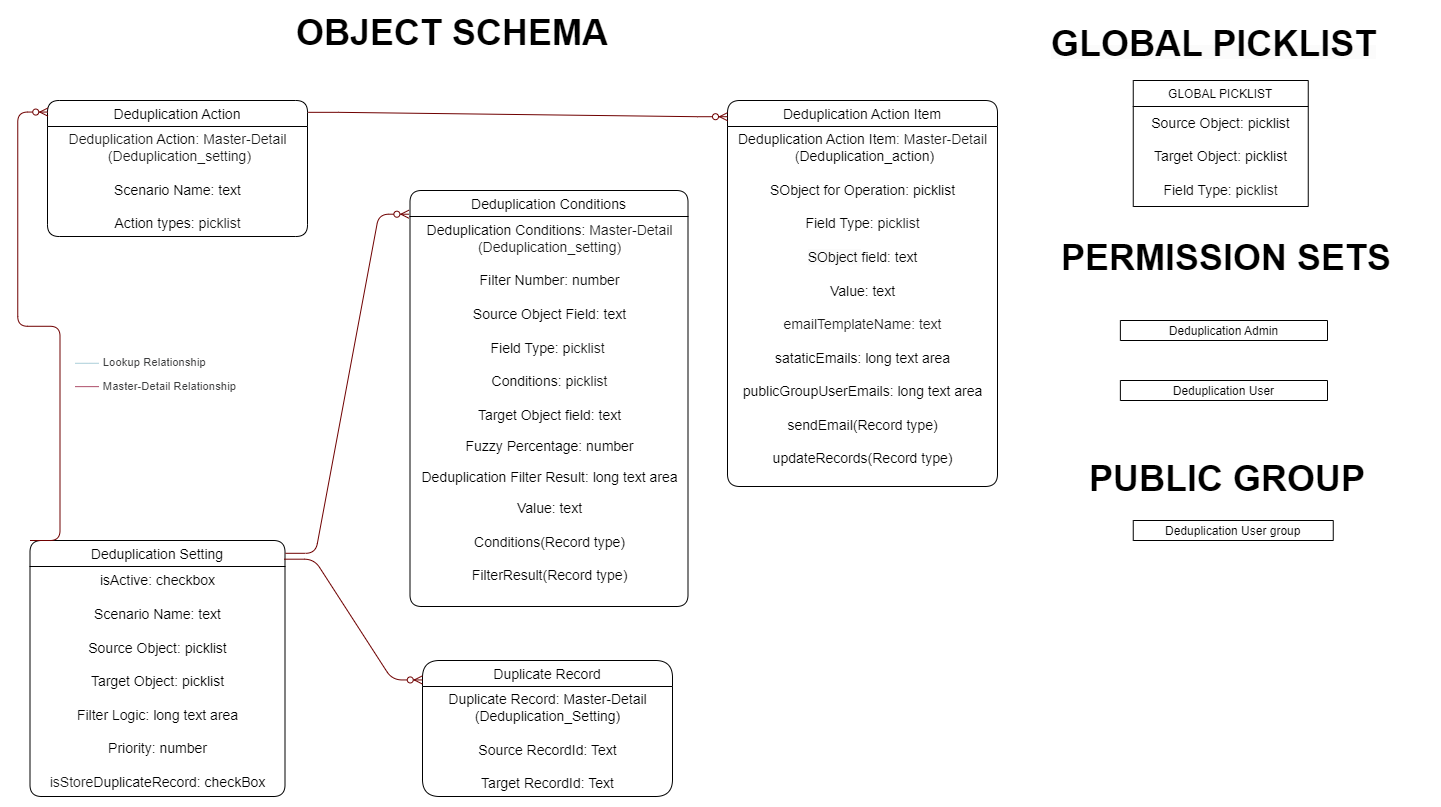

The diagram above was exported from draw.io. Its source (the exported page's mxGraphModel, read from the mxfile embedded in the PNG):
<mxGraphModel dx="673" dy="899" grid="1" gridSize="10" guides="1" tooltips="1" connect="1" arrows="1" fold="1" page="1" pageScale="1" pageWidth="827" pageHeight="1169" math="0" shadow="0">
  <root>
    <mxCell id="0" />
    <mxCell id="1" parent="0" />
    <mxCell id="yV_emdIzmhPa2_eMPau4-1" value="Deduplication Setting" style="swimlane;fontStyle=0;childLayout=stackLayout;horizontal=1;startSize=26;fillColor=none;horizontalStack=0;resizeParent=1;resizeParentMax=0;resizeLast=0;collapsible=1;marginBottom=0;labelBackgroundColor=#FFFFFF;fontSize=14;rounded=1;" parent="1" vertex="1">
      <mxGeometry x="1532.5" y="750" width="255" height="256" as="geometry" />
    </mxCell>
    <mxCell id="yV_emdIzmhPa2_eMPau4-2" value="&lt;font style=&quot;font-size: 14px;&quot;&gt;&lt;span style=&quot;border-color: var(--border-color);&quot;&gt;isActive: checkbox&lt;br&gt;&lt;/span&gt;&lt;br style=&quot;border-color: var(--border-color);&quot;&gt;&lt;span style=&quot;border-color: var(--border-color);&quot;&gt;Scenario Name: text&lt;br&gt;&lt;/span&gt;&lt;br style=&quot;border-color: var(--border-color);&quot;&gt;&lt;span style=&quot;border-color: var(--border-color);&quot;&gt;Source Object: picklist&lt;br&gt;&lt;/span&gt;&lt;br style=&quot;border-color: var(--border-color);&quot;&gt;&lt;span style=&quot;border-color: var(--border-color);&quot;&gt;Target Object: picklist&lt;br&gt;&lt;/span&gt;&lt;br style=&quot;border-color: var(--border-color);&quot;&gt;&lt;span style=&quot;border-color: var(--border-color);&quot;&gt;Filter Logic: long text area&lt;br&gt;&lt;br&gt;Priority: number&lt;br&gt;&lt;br&gt;&lt;span style=&quot;border-color: var(--border-color); background-color: rgb(255, 255, 255);&quot;&gt;&lt;font style=&quot;border-color: var(--border-color);&quot;&gt;&lt;span style=&quot;border-color: var(--border-color); color: rgb(24, 24, 24); text-align: left;&quot;&gt;isStore&lt;/span&gt;&lt;/font&gt;&lt;/span&gt;&lt;span style=&quot;border-color: var(--border-color); background-color: rgb(255, 255, 255);&quot;&gt;DuplicateRecord:&amp;nbsp;&lt;/span&gt;checkBox&lt;br&gt;&lt;/span&gt;&lt;/font&gt;" style="text;html=1;align=center;verticalAlign=middle;resizable=0;points=[];autosize=1;strokeColor=none;fillColor=none;rounded=0;glass=0;shadow=0;" parent="yV_emdIzmhPa2_eMPau4-1" vertex="1">
      <mxGeometry y="26" width="255" height="230" as="geometry" />
    </mxCell>
    <mxCell id="yV_emdIzmhPa2_eMPau4-3" value="Deduplication Conditions" style="swimlane;fontStyle=0;childLayout=stackLayout;horizontal=1;startSize=26;fillColor=none;horizontalStack=0;resizeParent=1;resizeParentMax=0;resizeLast=0;collapsible=1;marginBottom=0;labelBackgroundColor=#FFFFFF;fontSize=14;rounded=1;" parent="1" vertex="1">
      <mxGeometry x="1912.5" y="400" width="278" height="416" as="geometry" />
    </mxCell>
    <mxCell id="yV_emdIzmhPa2_eMPau4-4" value="&lt;span style=&quot;background-color: rgb(255, 255, 255);&quot;&gt;&lt;font style=&quot;font-size: 14px;&quot;&gt;Deduplication&amp;nbsp;&lt;/font&gt;&lt;/span&gt;&lt;span style=&quot;font-size: 14px; background-color: rgb(255, 255, 255);&quot;&gt;Conditions&lt;/span&gt;&lt;span style=&quot;background-color: rgb(255, 255, 255);&quot;&gt;&lt;font style=&quot;font-size: 14px;&quot;&gt;:&amp;nbsp;&lt;span style=&quot;border-color: var(--border-color); color: rgb(24, 24, 24); text-align: left;&quot;&gt;Master-Detail &lt;br&gt;(Deduplication_setting)&lt;br&gt;&lt;/span&gt;&lt;br style=&quot;border-color: var(--border-color);&quot;&gt;Filter Number: n&lt;span style=&quot;border-color: var(--border-color); text-align: left;&quot;&gt;umber&lt;br&gt;&lt;/span&gt;&lt;br style=&quot;border-color: var(--border-color);&quot;&gt;&lt;/font&gt;&lt;/span&gt;&lt;span style=&quot;font-size: 14px;&quot;&gt;Source&amp;nbsp;&lt;/span&gt;&lt;span style=&quot;background-color: rgb(255, 255, 255);&quot;&gt;&lt;font style=&quot;font-size: 14px;&quot;&gt;Object Field: t&lt;span style=&quot;border-color: var(--border-color); text-align: left;&quot;&gt;ext&lt;br&gt;&lt;/span&gt;&lt;br style=&quot;border-color: var(--border-color);&quot;&gt;&lt;/font&gt;&lt;/span&gt;&lt;span style=&quot;font-size: 14px; background-color: rgb(255, 255, 255);&quot;&gt;Field Type: p&lt;/span&gt;&lt;span style=&quot;border-color: var(--border-color); font-size: 14px; background-color: rgb(255, 255, 255); color: rgb(24, 24, 24); text-align: left;&quot;&gt;icklist&amp;nbsp;&lt;/span&gt;&lt;span style=&quot;background-color: rgb(255, 255, 255);&quot;&gt;&lt;font style=&quot;font-size: 14px;&quot;&gt;&lt;span style=&quot;color: rgb(24, 24, 24); text-align: left;&quot;&gt;&lt;br&gt;&lt;/span&gt;&lt;br style=&quot;border-color: var(--border-color);&quot;&gt;&lt;/font&gt;&lt;/span&gt;&lt;span style=&quot;border-color: var(--border-color); font-size: 14px; background-color: rgb(255, 255, 255);&quot;&gt;Conditions&lt;/span&gt;&lt;span style=&quot;border-color: var(--border-color); background-color: rgb(255, 255, 255);&quot;&gt;&lt;font style=&quot;border-color: var(--border-color); font-size: 14px;&quot;&gt;: p&lt;span style=&quot;border-color: var(--border-color); color: rgb(24, 24, 24); text-align: left;&quot;&gt;icklist&lt;br style=&quot;border-color: var(--border-color);&quot;&gt;&lt;/span&gt;&lt;/font&gt;&lt;/span&gt;&lt;span style=&quot;background-color: rgb(255, 255, 255);&quot;&gt;&lt;font style=&quot;font-size: 14px;&quot;&gt;&lt;span style=&quot;color: rgb(24, 24, 24); text-align: left;&quot;&gt;&lt;br&gt;&lt;/span&gt;&lt;/font&gt;&lt;/span&gt;&lt;span style=&quot;font-size: 14px;&quot;&gt;Target Object field: text&lt;/span&gt;&lt;span style=&quot;background-color: rgb(255, 255, 255);&quot;&gt;&lt;font style=&quot;&quot;&gt;&lt;span style=&quot;font-size: 14px; color: rgb(24, 24, 24); text-align: left;&quot;&gt;&lt;br&gt;&lt;/span&gt;&lt;span style=&quot;border-color: var(--border-color); text-align: left;&quot;&gt;&lt;font style=&quot;border-color: var(--border-color);&quot;&gt;&lt;span style=&quot;border-color: var(--border-color);&quot;&gt;&lt;br&gt;&lt;span style=&quot;font-size: 14px;&quot;&gt;Fuzzy Percentage: number&lt;br&gt;&lt;/span&gt;&lt;br&gt;&lt;/span&gt;&lt;/font&gt;&lt;/span&gt;&lt;/font&gt;&lt;/span&gt;&lt;span style=&quot;font-size: 14px;&quot;&gt;Deduplication Filter Result: long text area&lt;/span&gt;&lt;span style=&quot;background-color: rgb(255, 255, 255);&quot;&gt;&lt;font style=&quot;&quot;&gt;&lt;span style=&quot;border-color: var(--border-color); text-align: left;&quot;&gt;&lt;font style=&quot;border-color: var(--border-color);&quot;&gt;&lt;span style=&quot;border-color: var(--border-color);&quot;&gt;&lt;br&gt;&lt;br&gt;&lt;/span&gt;&lt;/font&gt;&lt;/span&gt;&lt;/font&gt;&lt;/span&gt;&lt;span style=&quot;font-size: 14px;&quot;&gt;Value: text&lt;br&gt;&lt;br&gt;&lt;/span&gt;&lt;span style=&quot;text-align: left; background-color: rgb(255, 255, 255);&quot;&gt;&lt;span style=&quot;font-size: 14px;&quot;&gt;Сonditions(Record type)&lt;/span&gt;&lt;/span&gt;&lt;span style=&quot;font-size: 14px;&quot;&gt;&lt;br&gt;&lt;/span&gt;&lt;span style=&quot;background-color: rgb(255, 255, 255);&quot;&gt;&lt;font style=&quot;font-size: 14px;&quot;&gt;&lt;span style=&quot;border-color: var(--border-color); text-align: left;&quot;&gt;&lt;font style=&quot;border-color: var(--border-color);&quot;&gt;&lt;span style=&quot;border-color: var(--border-color);&quot;&gt;&lt;br&gt;FilterResult(Record type)&lt;br&gt;&lt;br&gt;&lt;/span&gt;&lt;/font&gt;&lt;/span&gt;&lt;/font&gt;&lt;/span&gt;" style="text;html=1;align=center;verticalAlign=middle;resizable=0;points=[];autosize=1;strokeColor=none;fillColor=none;rounded=0;" parent="yV_emdIzmhPa2_eMPau4-3" vertex="1">
      <mxGeometry y="26" width="278" height="390" as="geometry" />
    </mxCell>
    <mxCell id="yV_emdIzmhPa2_eMPau4-5" value="Deduplication Action" style="swimlane;fontStyle=0;childLayout=stackLayout;horizontal=1;startSize=26;fillColor=none;horizontalStack=0;resizeParent=1;resizeParentMax=0;resizeLast=0;collapsible=1;marginBottom=0;labelBackgroundColor=#FFFFFF;fontSize=14;rounded=1;" parent="1" vertex="1">
      <mxGeometry x="1550" y="310" width="260" height="136" as="geometry" />
    </mxCell>
    <mxCell id="yV_emdIzmhPa2_eMPau4-6" value="&lt;font style=&quot;&quot;&gt;&lt;font style=&quot;font-size: 14px;&quot;&gt;&lt;font style=&quot;&quot;&gt;&lt;span style=&quot;background-color: rgb(255, 255, 255);&quot;&gt;&lt;font style=&quot;&quot;&gt;&lt;span style=&quot;border-color: var(--border-color); color: rgb(24, 24, 24); text-align: left;&quot;&gt;Deduplication&amp;nbsp;&lt;/span&gt;&lt;/font&gt;&lt;/span&gt;&lt;span style=&quot;background-color: rgb(255, 255, 255);&quot;&gt;Action&lt;/span&gt;&lt;span style=&quot;background-color: rgb(255, 255, 255);&quot;&gt;&lt;font style=&quot;&quot;&gt;&lt;span style=&quot;border-color: var(--border-color); color: rgb(24, 24, 24); text-align: left;&quot;&gt;:&amp;nbsp;&lt;/span&gt;&lt;/font&gt;&lt;/span&gt;&lt;span style=&quot;color: rgb(24, 24, 24); text-align: left; background-color: rgb(255, 255, 255);&quot;&gt;Master-Detail&lt;/span&gt;&lt;span style=&quot;background-color: rgb(255, 255, 255);&quot;&gt;&lt;font style=&quot;&quot;&gt;&lt;span style=&quot;border-color: var(--border-color); color: rgb(24, 24, 24); text-align: left;&quot;&gt;&lt;br&gt;&amp;nbsp;(&lt;/span&gt;&lt;span style=&quot;border-color: var(--border-color); color: rgb(24, 24, 24); text-align: left;&quot;&gt;Deduplication_setting)&lt;/span&gt;&lt;/font&gt;&lt;/span&gt;&lt;span style=&quot;background-color: rgb(255, 255, 255);&quot;&gt;&lt;font style=&quot;&quot;&gt;&lt;span style=&quot;border-color: var(--border-color); color: rgb(24, 24, 24); text-align: left;&quot;&gt;&lt;br&gt;&lt;/span&gt;&lt;/font&gt;&lt;/span&gt;&lt;span style=&quot;background-color: rgb(255, 255, 255);&quot;&gt;&lt;font style=&quot;&quot;&gt;&lt;br&gt;&lt;/font&gt;&lt;/span&gt;Scenario Name: text&lt;span style=&quot;background-color: rgb(255, 255, 255);&quot;&gt;&lt;font style=&quot;&quot;&gt;&lt;br&gt;&lt;br&gt;Action types: p&lt;span style=&quot;color: rgb(24, 24, 24); text-align: left;&quot;&gt;icklist&lt;/span&gt;&lt;/font&gt;&lt;/span&gt;&lt;/font&gt;&lt;/font&gt;&lt;br&gt;&lt;/font&gt;" style="text;html=1;align=center;verticalAlign=middle;resizable=0;points=[];autosize=1;strokeColor=none;fillColor=none;rounded=0;" parent="yV_emdIzmhPa2_eMPau4-5" vertex="1">
      <mxGeometry y="26" width="260" height="110" as="geometry" />
    </mxCell>
    <mxCell id="yV_emdIzmhPa2_eMPau4-7" value="" style="edgeStyle=entityRelationEdgeStyle;fontSize=12;html=1;endArrow=ERzeroToMany;endFill=1;entryX=-0.004;entryY=0.057;entryDx=0;entryDy=0;entryPerimeter=0;exitX=1.002;exitY=0.05;exitDx=0;exitDy=0;exitPerimeter=0;fillColor=#a20025;strokeColor=#6F0000;" parent="1" source="yV_emdIzmhPa2_eMPau4-1" target="yV_emdIzmhPa2_eMPau4-3" edge="1">
      <mxGeometry width="100" height="100" relative="1" as="geometry">
        <mxPoint x="1701" y="958" as="sourcePoint" />
        <mxPoint x="1801" y="858" as="targetPoint" />
      </mxGeometry>
    </mxCell>
    <mxCell id="yV_emdIzmhPa2_eMPau4-8" value="" style="edgeStyle=entityRelationEdgeStyle;fontSize=12;html=1;endArrow=ERzeroToMany;endFill=1;entryX=0.001;entryY=0.085;entryDx=0;entryDy=0;entryPerimeter=0;fillColor=#a20025;strokeColor=#6F0000;exitX=0;exitY=0;exitDx=0;exitDy=0;" parent="1" source="yV_emdIzmhPa2_eMPau4-1" target="yV_emdIzmhPa2_eMPau4-5" edge="1">
      <mxGeometry x="-0.0221" y="32" width="100" height="100" relative="1" as="geometry">
        <mxPoint x="1510" y="940" as="sourcePoint" />
        <mxPoint x="1500" y="637" as="targetPoint" />
        <mxPoint x="1" as="offset" />
      </mxGeometry>
    </mxCell>
    <mxCell id="yV_emdIzmhPa2_eMPau4-9" value="&lt;ul style=&quot;list-style: none; padding: 0px; margin: 0px; color: rgb(60, 61, 62); font-family: Helvetica; font-size: 11.36px; font-style: normal; font-variant-ligatures: normal; font-variant-caps: normal; font-weight: 400; letter-spacing: normal; orphans: 2; text-align: start; text-indent: 0px; text-transform: none; widows: 2; word-spacing: 0px; -webkit-text-stroke-width: 0px; text-decoration-thickness: initial; text-decoration-style: initial; text-decoration-color: initial;&quot;&gt;&lt;li style=&quot;margin-left: 36px; padding-left: 0px; margin-right: 6px;&quot;&gt;&lt;img style=&quot;border: 0px; margin-left: -30px; width: 24px; height: 24px; vertical-align: middle; margin-right: 0.333333em;&quot; src=&quot;https://petrolpluscardsasia--dev018.sandbox.my.salesforce.com/img/schemabuilder/legend-lookup.png&quot;&gt;Lookup Relationship&lt;/li&gt;&lt;li style=&quot;margin-left: 36px; padding-left: 0px; margin-right: 6px;&quot;&gt;&lt;img style=&quot;border: 0px; margin-left: -30px; width: 24px; height: 24px; vertical-align: middle; margin-right: 0.333333em;&quot; src=&quot;https://petrolpluscardsasia--dev018.sandbox.my.salesforce.com/img/schemabuilder/legend-md.png&quot;&gt;Master-Detail Relationship&lt;/li&gt;&lt;/ul&gt;" style="text;whiteSpace=wrap;html=1;" parent="1" vertex="1">
      <mxGeometry x="1570" y="554" width="180" height="30" as="geometry" />
    </mxCell>
    <mxCell id="yV_emdIzmhPa2_eMPau4-10" value="&lt;span style=&quot;font-size: 36px;&quot;&gt;&lt;b&gt;OBJECT SCHEMA&lt;/b&gt;&lt;/span&gt;" style="text;html=1;strokeColor=none;fillColor=none;align=center;verticalAlign=middle;whiteSpace=wrap;rounded=0;" parent="1" vertex="1">
      <mxGeometry x="1790" y="224.5" width="330" height="34" as="geometry" />
    </mxCell>
    <mxCell id="yV_emdIzmhPa2_eMPau4-11" value="GLOBAL PICKLIST" style="swimlane;fontStyle=0;childLayout=stackLayout;horizontal=1;startSize=26;fillColor=none;horizontalStack=0;resizeParent=1;resizeParentMax=0;resizeLast=0;collapsible=1;marginBottom=0;" parent="1" vertex="1">
      <mxGeometry x="2635.75" y="290" width="175" height="126" as="geometry" />
    </mxCell>
    <mxCell id="yV_emdIzmhPa2_eMPau4-12" value="&lt;span style=&quot;font-size: 14px;&quot;&gt;Source Object&lt;/span&gt;&lt;span style=&quot;font-size: 14px;&quot;&gt;: picklist&lt;br&gt;&lt;br&gt;&lt;/span&gt;&lt;span style=&quot;font-size: 14px;&quot;&gt;Target Object:&amp;nbsp;&lt;/span&gt;&lt;span style=&quot;font-size: 14px;&quot;&gt;picklist&lt;br&gt;&lt;br&gt;&lt;/span&gt;&lt;span style=&quot;font-size: 14px; background-color: rgb(255, 255, 255);&quot;&gt;Field Type: p&lt;/span&gt;&lt;span style=&quot;border-color: var(--border-color); font-size: 14px; background-color: rgb(255, 255, 255); color: rgb(24, 24, 24); text-align: left;&quot;&gt;icklist&lt;/span&gt;&lt;span style=&quot;font-size: 14px;&quot;&gt;&lt;br&gt;&lt;/span&gt;" style="text;html=1;align=center;verticalAlign=middle;resizable=0;points=[];autosize=1;strokeColor=none;fillColor=none;" parent="yV_emdIzmhPa2_eMPau4-11" vertex="1">
      <mxGeometry y="26" width="175" height="100" as="geometry" />
    </mxCell>
    <mxCell id="yV_emdIzmhPa2_eMPau4-13" value="&lt;span style=&quot;color: rgb(0, 0, 0); font-family: Helvetica; font-style: normal; font-variant-ligatures: normal; font-variant-caps: normal; letter-spacing: normal; orphans: 2; text-align: center; text-indent: 0px; text-transform: none; widows: 2; word-spacing: 0px; -webkit-text-stroke-width: 0px; background-color: rgb(251, 251, 251); text-decoration-thickness: initial; text-decoration-style: initial; text-decoration-color: initial; float: none; display: inline !important;&quot;&gt;&lt;font style=&quot;font-size: 36px;&quot;&gt;GLOBAL PICKLIST&lt;/font&gt;&lt;/span&gt;" style="text;whiteSpace=wrap;html=1;fontStyle=1" parent="1" vertex="1">
      <mxGeometry x="2552" y="224.5" width="342.5" height="57" as="geometry" />
    </mxCell>
    <mxCell id="yV_emdIzmhPa2_eMPau4-14" value="Deduplication Action Item" style="swimlane;fontStyle=0;childLayout=stackLayout;horizontal=1;startSize=26;fillColor=none;horizontalStack=0;resizeParent=1;resizeParentMax=0;resizeLast=0;collapsible=1;marginBottom=0;labelBackgroundColor=#FFFFFF;fontSize=14;rounded=1;arcSize=16;" parent="1" vertex="1">
      <mxGeometry x="2230" y="310" width="270" height="386" as="geometry" />
    </mxCell>
    <mxCell id="yV_emdIzmhPa2_eMPau4-15" value="&lt;font style=&quot;&quot;&gt;&lt;font style=&quot;font-size: 14px;&quot;&gt;&lt;font style=&quot;&quot;&gt;&lt;span style=&quot;background-color: rgb(255, 255, 255);&quot;&gt;Deduplication Action Item&lt;/span&gt;&lt;span style=&quot;background-color: rgb(255, 255, 255);&quot;&gt;&lt;font style=&quot;&quot;&gt;&lt;span style=&quot;border-color: var(--border-color); color: rgb(24, 24, 24); text-align: left;&quot;&gt;:&amp;nbsp;&lt;/span&gt;&lt;/font&gt;&lt;/span&gt;&lt;span style=&quot;color: rgb(24, 24, 24); text-align: left; background-color: rgb(255, 255, 255);&quot;&gt;Master-Detail&lt;/span&gt;&lt;span style=&quot;background-color: rgb(255, 255, 255);&quot;&gt;&lt;font style=&quot;&quot;&gt;&lt;span style=&quot;border-color: var(--border-color); color: rgb(24, 24, 24); text-align: left;&quot;&gt;&lt;br&gt;&amp;nbsp;(&lt;/span&gt;&lt;/font&gt;&lt;/span&gt;&lt;span style=&quot;background-color: rgb(255, 255, 255);&quot;&gt;Deduplication_action)&lt;br&gt;&lt;br&gt;&lt;/span&gt;&lt;span style=&quot;text-align: start; background-color: rgb(255, 255, 255);&quot;&gt;SObject for Operation: picklist&lt;br&gt;&lt;br&gt;&lt;/span&gt;&lt;span style=&quot;border-color: var(--border-color); background-color: rgb(255, 255, 255);&quot;&gt;Field Type: p&lt;/span&gt;&lt;span style=&quot;border-color: var(--border-color); background-color: rgb(255, 255, 255); color: rgb(24, 24, 24); text-align: left;&quot;&gt;icklist&lt;/span&gt;&lt;span style=&quot;text-align: start; background-color: rgb(255, 255, 255);&quot;&gt;&lt;br&gt;&lt;/span&gt;&lt;span style=&quot;background-color: rgb(255, 255, 255);&quot;&gt;&lt;font style=&quot;&quot;&gt;&lt;span style=&quot;border-color: var(--border-color); color: rgb(24, 24, 24); text-align: left;&quot;&gt;&lt;br&gt;&lt;/span&gt;&lt;/font&gt;&lt;/span&gt;&lt;span style=&quot;background-color: rgb(251, 251, 251);&quot;&gt;SObject&amp;nbsp;&lt;/span&gt;&lt;span style=&quot;background-color: rgb(255, 255, 255);&quot;&gt;field: text&lt;/span&gt;&lt;br&gt;&lt;span style=&quot;background-color: rgb(255, 255, 255);&quot;&gt;&lt;font style=&quot;&quot;&gt;&lt;br&gt;Value: text&lt;br&gt;&lt;br&gt;&lt;/font&gt;&lt;/span&gt;&lt;span style=&quot;color: rgb(24, 24, 24); text-align: left; background-color: rgb(255, 255, 255);&quot;&gt;emailTemplateName: text&lt;/span&gt;&lt;br style=&quot;border-color: var(--border-color); color: rgb(24, 24, 24); text-align: left; background-color: rgb(255, 255, 255);&quot;&gt;&lt;span style=&quot;background-color: rgb(255, 255, 255);&quot;&gt;&lt;font style=&quot;&quot;&gt;&lt;br&gt;&lt;/font&gt;&lt;/span&gt;sataticEmails: long text area&lt;br&gt;&lt;br&gt;publicGroupUserEmails: long text area&lt;br&gt;&lt;span style=&quot;border-color: var(--border-color); background-color: rgb(255, 255, 255);&quot;&gt;&lt;font style=&quot;border-color: var(--border-color);&quot;&gt;&lt;span style=&quot;border-color: var(--border-color); text-align: left;&quot;&gt;&lt;font style=&quot;border-color: var(--border-color);&quot;&gt;&lt;span style=&quot;border-color: var(--border-color);&quot;&gt;&lt;br style=&quot;border-color: var(--border-color);&quot;&gt;sendEmail(Record type)&lt;/span&gt;&lt;/font&gt;&lt;/span&gt;&lt;/font&gt;&lt;/span&gt;&lt;/font&gt;&lt;br&gt;&lt;br&gt;&lt;span style=&quot;border-color: var(--border-color);&quot;&gt;updateRecords(&lt;/span&gt;&lt;span style=&quot;border-color: var(--border-color);&quot;&gt;Record type&lt;/span&gt;&lt;span style=&quot;border-color: var(--border-color);&quot;&gt;)&lt;/span&gt;&lt;br&gt;&lt;/font&gt;&lt;br&gt;&lt;/font&gt;" style="text;html=1;align=center;verticalAlign=middle;resizable=0;points=[];autosize=1;strokeColor=none;fillColor=none;rounded=0;" parent="yV_emdIzmhPa2_eMPau4-14" vertex="1">
      <mxGeometry y="26" width="270" height="360" as="geometry" />
    </mxCell>
    <mxCell id="yV_emdIzmhPa2_eMPau4-16" value="" style="edgeStyle=entityRelationEdgeStyle;fontSize=12;html=1;endArrow=ERzeroToMany;endFill=1;rounded=0;exitX=1.003;exitY=0.087;exitDx=0;exitDy=0;exitPerimeter=0;entryX=0;entryY=0.042;entryDx=0;entryDy=0;entryPerimeter=0;fillColor=#a20025;strokeColor=#6F0000;" parent="1" source="yV_emdIzmhPa2_eMPau4-5" target="yV_emdIzmhPa2_eMPau4-14" edge="1">
      <mxGeometry width="100" height="100" relative="1" as="geometry">
        <mxPoint x="2070" y="550" as="sourcePoint" />
        <mxPoint x="2170" y="450" as="targetPoint" />
      </mxGeometry>
    </mxCell>
    <mxCell id="m3ygWTNrL7z0WeMtCFAb-1" value="&lt;div style=&quot;text-align: center;&quot;&gt;&lt;span style=&quot;font-size: 36px;&quot;&gt;PERMISSION SETS&lt;/span&gt;&lt;/div&gt;" style="text;whiteSpace=wrap;html=1;fontStyle=1" parent="1" vertex="1">
      <mxGeometry x="2562" y="439" width="342.5" height="57" as="geometry" />
    </mxCell>
    <mxCell id="m3ygWTNrL7z0WeMtCFAb-2" value="Deduplication Admin" style="swimlane;fontStyle=0;childLayout=stackLayout;horizontal=1;startSize=26;fillColor=none;horizontalStack=0;resizeParent=1;resizeParentMax=0;resizeLast=0;collapsible=1;marginBottom=0;" parent="1" vertex="1">
      <mxGeometry x="2622.87" y="530" width="207.13" height="20" as="geometry" />
    </mxCell>
    <mxCell id="m3ygWTNrL7z0WeMtCFAb-4" value="Deduplication User" style="swimlane;fontStyle=0;childLayout=stackLayout;horizontal=1;startSize=26;fillColor=none;horizontalStack=0;resizeParent=1;resizeParentMax=0;resizeLast=0;collapsible=1;marginBottom=0;" parent="1" vertex="1">
      <mxGeometry x="2622.87" y="590" width="207.13" height="20" as="geometry" />
    </mxCell>
    <mxCell id="wBw-kN0sCYXRyCjdLp_6-1" value="&lt;div style=&quot;text-align: center;&quot;&gt;&lt;span style=&quot;font-size: 36px;&quot;&gt;PUBLIC GROUP&lt;/span&gt;&lt;/div&gt;" style="text;whiteSpace=wrap;html=1;fontStyle=1" parent="1" vertex="1">
      <mxGeometry x="2590" y="660" width="342.5" height="57" as="geometry" />
    </mxCell>
    <mxCell id="wBw-kN0sCYXRyCjdLp_6-2" value="Deduplication User group" style="swimlane;fontStyle=0;childLayout=stackLayout;horizontal=1;startSize=26;fillColor=none;horizontalStack=0;resizeParent=1;resizeParentMax=0;resizeLast=0;collapsible=1;marginBottom=0;" parent="1" vertex="1">
      <mxGeometry x="2635.75" y="730" width="200" height="20" as="geometry" />
    </mxCell>
    <mxCell id="iyvMShqpw68rF_S9OG_n-1" value="Duplicate Record" style="swimlane;fontStyle=0;childLayout=stackLayout;horizontal=1;startSize=26;fillColor=none;horizontalStack=0;resizeParent=1;resizeParentMax=0;resizeLast=0;collapsible=1;marginBottom=0;labelBackgroundColor=#FFFFFF;fontSize=14;rounded=1;arcSize=22;" parent="1" vertex="1">
      <mxGeometry x="1925" y="870" width="250" height="136" as="geometry" />
    </mxCell>
    <mxCell id="iyvMShqpw68rF_S9OG_n-2" value="&lt;font style=&quot;font-size: 14px;&quot;&gt;&lt;span style=&quot;border-color: var(--border-color);&quot;&gt;&lt;span style=&quot;background-color: rgb(255, 255, 255);&quot;&gt;Duplicate Record: Master-Detail&lt;br&gt;&lt;/span&gt;&lt;span style=&quot;background-color: rgb(255, 255, 255);&quot;&gt;(Deduplication_Setting)&lt;br&gt;&lt;/span&gt;&lt;br&gt;Source RecordId: Text&lt;br&gt;&lt;/span&gt;&lt;br style=&quot;border-color: var(--border-color);&quot;&gt;&lt;span style=&quot;border-color: var(--border-color);&quot;&gt;Target RecordId: Text&lt;/span&gt;&lt;span style=&quot;border-color: var(--border-color);&quot;&gt;&lt;br&gt;&lt;/span&gt;&lt;/font&gt;" style="text;html=1;align=center;verticalAlign=middle;resizable=0;points=[];autosize=1;strokeColor=none;fillColor=none;rounded=0;glass=0;shadow=0;" parent="iyvMShqpw68rF_S9OG_n-1" vertex="1">
      <mxGeometry y="26" width="250" height="110" as="geometry" />
    </mxCell>
    <mxCell id="O-baYVbWeZ_YPmZj4Hrr-1" value="" style="edgeStyle=entityRelationEdgeStyle;fontSize=12;html=1;endArrow=ERzeroToMany;endFill=1;entryX=-0.001;entryY=0.143;entryDx=0;entryDy=0;entryPerimeter=0;fillColor=#a20025;strokeColor=#6F0000;exitX=0.997;exitY=0.073;exitDx=0;exitDy=0;exitPerimeter=0;" parent="1" source="yV_emdIzmhPa2_eMPau4-1" target="iyvMShqpw68rF_S9OG_n-1" edge="1">
      <mxGeometry width="100" height="100" relative="1" as="geometry">
        <mxPoint x="1770" y="790" as="sourcePoint" />
        <mxPoint x="1908.9" y="394.712" as="targetPoint" />
      </mxGeometry>
    </mxCell>
  </root>
</mxGraphModel>